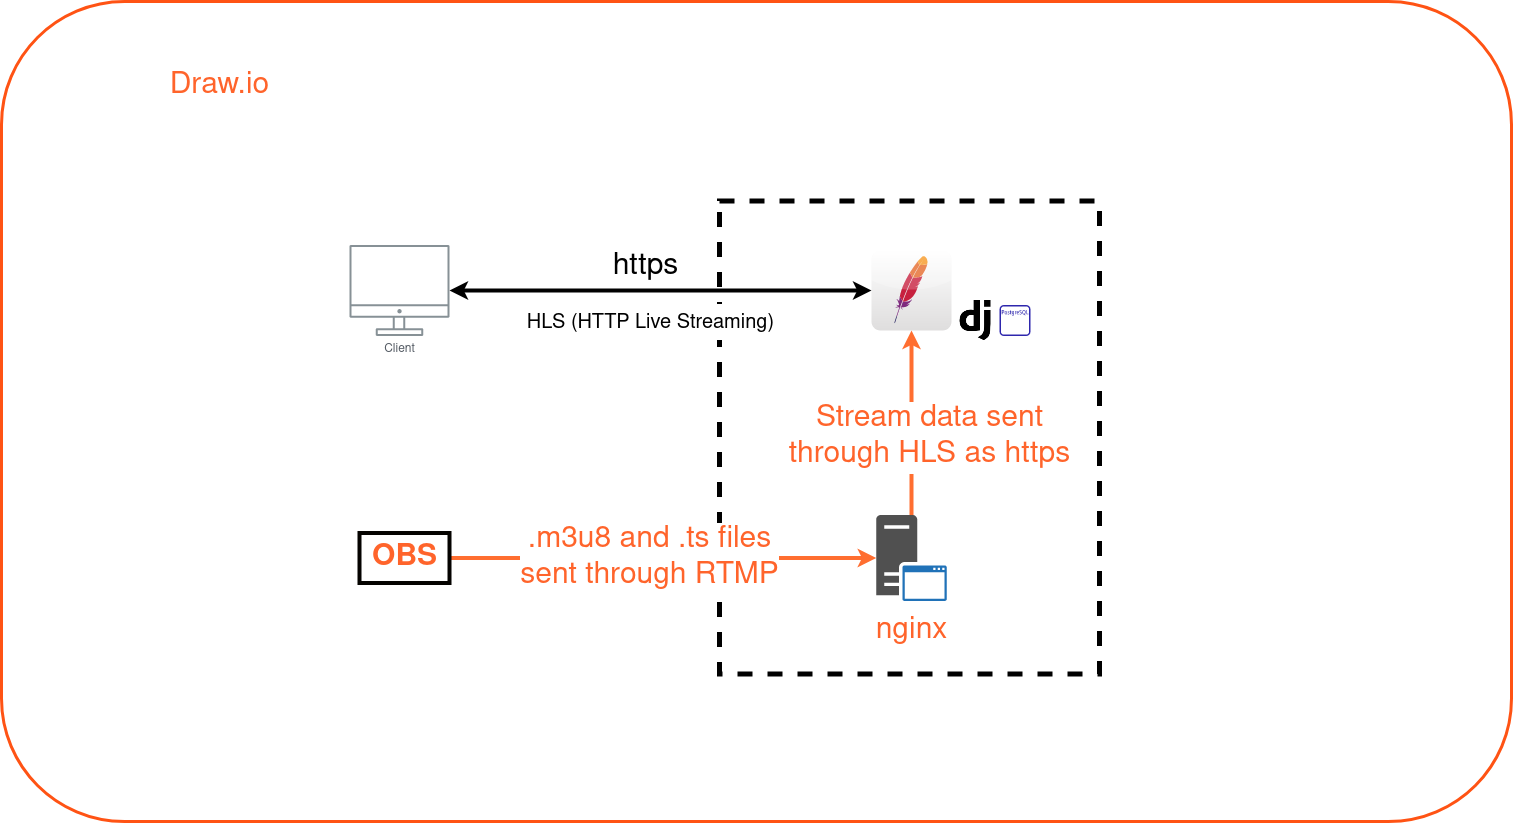

The diagram above was exported from draw.io. Its source (the exported page's mxGraphModel, read from the mxfile embedded in the PNG):
<mxGraphModel dx="3375" dy="1830" grid="1" gridSize="10" guides="1" tooltips="1" connect="1" arrows="1" fold="1" page="1" pageScale="1.5" pageWidth="1169" pageHeight="826" background="none" math="0" shadow="0">
  <root>
    <mxCell id="0" style=";html=1;" />
    <mxCell id="1" style=";html=1;" parent="0" />
    <mxCell id="Dv1WIKetxkHTB2Em4Z0x-17" value="" style="rounded=1;whiteSpace=wrap;html=1;strokeWidth=3;fontSize=30;fillColor=none;strokeColor=#FF5314;" vertex="1" parent="1">
      <mxGeometry x="122" y="209" width="1510" height="820" as="geometry" />
    </mxCell>
    <mxCell id="Dv1WIKetxkHTB2Em4Z0x-10" value="&lt;div&gt;Client&lt;/div&gt;&lt;div&gt;&lt;br&gt;&lt;/div&gt;" style="outlineConnect=0;gradientColor=none;fontColor=#545B64;strokeColor=none;fillColor=#879196;dashed=0;verticalLabelPosition=bottom;verticalAlign=top;align=center;html=1;fontSize=12;fontStyle=0;aspect=fixed;shape=mxgraph.aws4.illustration_desktop;pointerEvents=1;labelBackgroundColor=#ffffff;" vertex="1" parent="1">
      <mxGeometry x="470" y="452.5" width="100" height="91" as="geometry" />
    </mxCell>
    <mxCell id="Dv1WIKetxkHTB2Em4Z0x-12" value="" style="dashed=0;outlineConnect=0;html=1;align=center;labelPosition=center;verticalLabelPosition=bottom;verticalAlign=top;shape=mxgraph.webicons.apache;gradientColor=#DFDEDE" vertex="1" parent="1">
      <mxGeometry x="992" y="458" width="80" height="80" as="geometry" />
    </mxCell>
    <mxCell id="Dv1WIKetxkHTB2Em4Z0x-13" value="" style="shape=image;html=1;verticalAlign=top;verticalLabelPosition=bottom;labelBackgroundColor=#ffffff;imageAspect=0;aspect=fixed;image=https://cdn2.iconfinder.com/data/icons/boxicons-logos/24/bxl-django-128.png" vertex="1" parent="1">
      <mxGeometry x="1072" y="504" width="48" height="48" as="geometry" />
    </mxCell>
    <mxCell id="Dv1WIKetxkHTB2Em4Z0x-14" value="" style="rounded=0;whiteSpace=wrap;html=1;dashed=1;strokeWidth=5;fillColor=none;" vertex="1" parent="1">
      <mxGeometry x="840" y="408.5" width="380" height="473" as="geometry" />
    </mxCell>
    <mxCell id="Dv1WIKetxkHTB2Em4Z0x-15" value="" style="endArrow=classic;startArrow=classic;html=1;rounded=1;jumpSize=60;strokeColor=default;sketch=0;strokeWidth=4;" edge="1" parent="1" target="Dv1WIKetxkHTB2Em4Z0x-12" source="Dv1WIKetxkHTB2Em4Z0x-10">
      <mxGeometry width="50" height="50" relative="1" as="geometry">
        <mxPoint x="894" y="494" as="sourcePoint" />
        <mxPoint x="1000" y="494" as="targetPoint" />
      </mxGeometry>
    </mxCell>
    <mxCell id="Dv1WIKetxkHTB2Em4Z0x-16" value="https" style="edgeLabel;html=1;align=center;verticalAlign=middle;resizable=0;points=[];fontSize=30;" vertex="1" connectable="0" parent="Dv1WIKetxkHTB2Em4Z0x-15">
      <mxGeometry x="-0.1285" y="-2" relative="1" as="geometry">
        <mxPoint x="10" y="-26" as="offset" />
      </mxGeometry>
    </mxCell>
    <mxCell id="Dv1WIKetxkHTB2Em4Z0x-18" value="&lt;font color=&quot;#FF642B&quot;&gt;Draw.io&lt;/font&gt;" style="text;html=1;align=center;verticalAlign=middle;resizable=0;points=[];autosize=1;strokeColor=none;fillColor=none;fontSize=30;" vertex="1" parent="1">
      <mxGeometry x="280" y="269" width="120" height="50" as="geometry" />
    </mxCell>
    <mxCell id="Dv1WIKetxkHTB2Em4Z0x-35" style="edgeStyle=orthogonalEdgeStyle;rounded=1;sketch=0;jumpSize=60;orthogonalLoop=1;jettySize=auto;html=1;strokeColor=#FF6E30;strokeWidth=4;fontSize=30;fontColor=#FF642B;" edge="1" parent="1" source="Dv1WIKetxkHTB2Em4Z0x-19" target="Dv1WIKetxkHTB2Em4Z0x-12">
      <mxGeometry relative="1" as="geometry" />
    </mxCell>
    <mxCell id="Dv1WIKetxkHTB2Em4Z0x-19" value="" style="sketch=0;pointerEvents=1;shadow=0;dashed=0;html=1;strokeColor=none;fillColor=#505050;labelPosition=center;verticalLabelPosition=bottom;verticalAlign=top;outlineConnect=0;align=center;shape=mxgraph.office.servers.application_server_blue;strokeWidth=3;fontSize=30;fontColor=#FF642B;" vertex="1" parent="1">
      <mxGeometry x="996.68" y="722.5" width="70.64" height="86" as="geometry" />
    </mxCell>
    <mxCell id="Dv1WIKetxkHTB2Em4Z0x-34" style="edgeStyle=orthogonalEdgeStyle;rounded=1;sketch=0;jumpSize=60;orthogonalLoop=1;jettySize=auto;html=1;strokeColor=#FF6E30;strokeWidth=4;fontSize=30;fontColor=#FF642B;" edge="1" parent="1" source="Dv1WIKetxkHTB2Em4Z0x-20" target="Dv1WIKetxkHTB2Em4Z0x-19">
      <mxGeometry relative="1" as="geometry" />
    </mxCell>
    <mxCell id="Dv1WIKetxkHTB2Em4Z0x-20" value="&lt;b&gt;OBS&lt;/b&gt;" style="text;html=1;align=center;verticalAlign=middle;resizable=0;points=[];autosize=1;strokeColor=#050300;fillColor=none;fontSize=30;fontColor=#FF642B;strokeWidth=4;" vertex="1" parent="1">
      <mxGeometry x="480" y="740.5" width="90" height="50" as="geometry" />
    </mxCell>
    <mxCell id="Dv1WIKetxkHTB2Em4Z0x-11" value="" style="sketch=0;outlineConnect=0;fontColor=#232F3E;gradientColor=none;fillColor=#2E27AD;strokeColor=none;dashed=0;verticalLabelPosition=bottom;verticalAlign=top;align=center;html=1;fontSize=12;fontStyle=0;aspect=fixed;pointerEvents=1;shape=mxgraph.aws4.rds_postgresql_instance_alt;" vertex="1" parent="1">
      <mxGeometry x="1120" y="512.5" width="31" height="31" as="geometry" />
    </mxCell>
    <mxCell id="Dv1WIKetxkHTB2Em4Z0x-21" value="&lt;font style=&quot;font-size: 20px;&quot;&gt;HLS (HTTP Live Streaming)&lt;/font&gt;" style="edgeLabel;html=1;align=center;verticalAlign=middle;resizable=0;points=[];fontSize=30;" vertex="1" connectable="0" parent="1">
      <mxGeometry x="770.0047368421054" y="528" as="geometry" />
    </mxCell>
    <mxCell id="Dv1WIKetxkHTB2Em4Z0x-22" value="&lt;div&gt;&lt;font style=&quot;font-size: 30px;&quot;&gt;.m3u8 and .ts files&lt;/font&gt;&lt;/div&gt;&lt;div&gt;&lt;font style=&quot;font-size: 30px;&quot;&gt;sent through RTMP&lt;br&gt;&lt;/font&gt;&lt;/div&gt;" style="text;html=1;align=center;verticalAlign=middle;resizable=0;points=[];autosize=1;strokeColor=none;fillColor=none;fontSize=30;fontColor=#FF642B;labelBackgroundColor=default;" vertex="1" parent="1">
      <mxGeometry x="630" y="720.5" width="280" height="90" as="geometry" />
    </mxCell>
    <mxCell id="Dv1WIKetxkHTB2Em4Z0x-32" value="nginx" style="text;html=1;align=center;verticalAlign=middle;resizable=0;points=[];autosize=1;strokeColor=none;fillColor=none;fontSize=30;fontColor=#FF642B;" vertex="1" parent="1">
      <mxGeometry x="982" y="814.5" width="100" height="50" as="geometry" />
    </mxCell>
    <mxCell id="Dv1WIKetxkHTB2Em4Z0x-33" value="&lt;div&gt;Stream data sent&lt;/div&gt;&lt;div&gt;through HLS as https&lt;br&gt;&lt;/div&gt;" style="text;html=1;align=center;verticalAlign=middle;resizable=0;points=[];autosize=1;strokeColor=none;fillColor=none;fontSize=30;fontColor=#FF642B;labelBackgroundColor=default;" vertex="1" parent="1">
      <mxGeometry x="900" y="600" width="300" height="90" as="geometry" />
    </mxCell>
  </root>
</mxGraphModel>